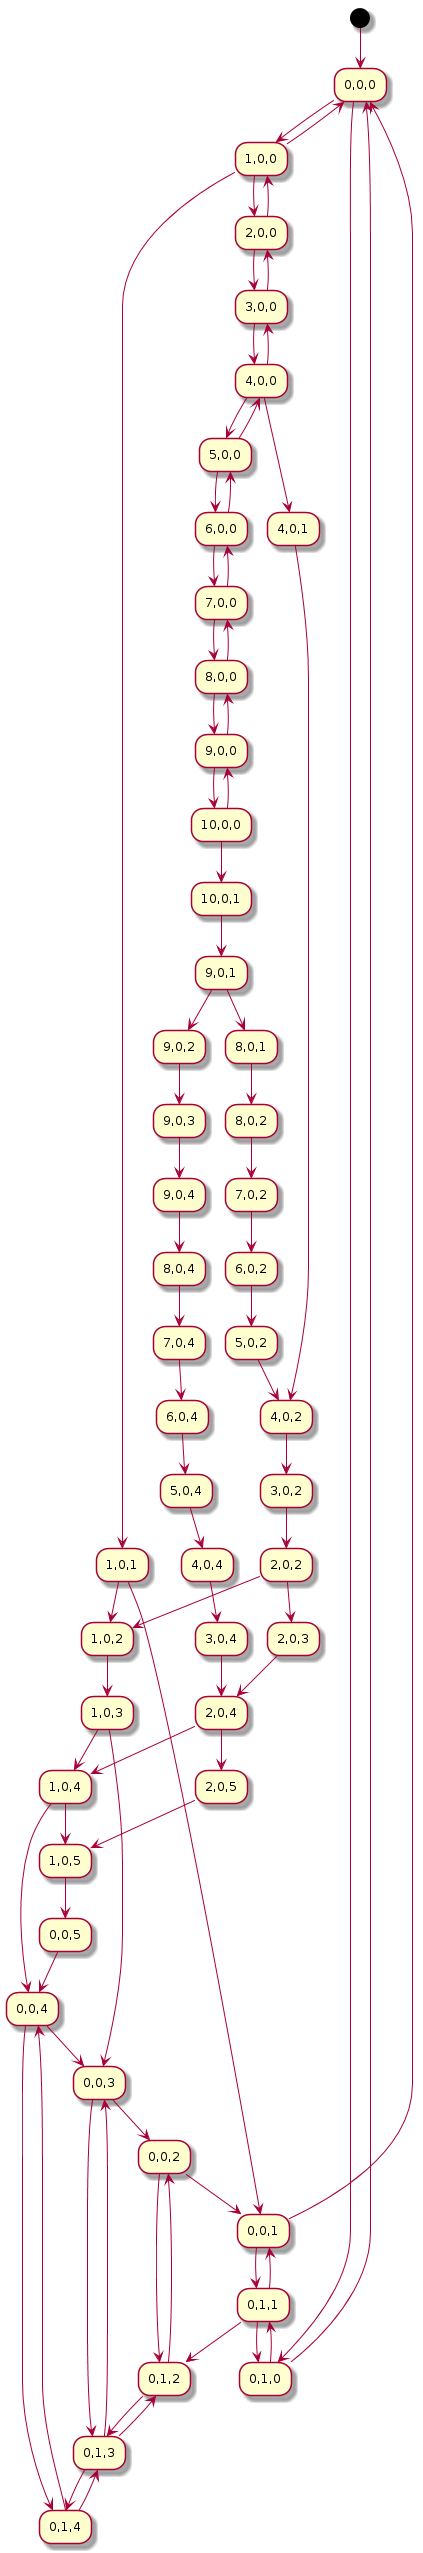

The diagram above was rendered by PlantUML. Its source (embedded in the PNG):
@startuml
(*) --> "0,0,0"
"0,0,0" --> "1,0,0"
"0,0,0" --> "0,1,0"
"1,0,0" --> "1,0,1"
"1,0,0" --> "2,0,0"
"1,0,0" --> "0,0,0"
"0,1,0" --> "0,1,1"
"0,1,0" --> "0,0,0"
"1,0,1" --> "1,0,2"
"1,0,1" --> "0,0,1"
"2,0,0" --> "3,0,0"
"2,0,0" --> "1,0,0"
"0,1,1" --> "0,0,1"
"0,1,1" --> "0,1,2"
"0,1,1" --> "0,1,0"
"1,0,2" --> "1,0,3"
"0,0,1" --> "0,1,1"
"0,0,1" --> "0,0,0"
"3,0,0" --> "4,0,0"
"3,0,0" --> "2,0,0"
"0,1,2" --> "0,0,2"
"0,1,2" --> "0,1,3"
"1,0,3" --> "1,0,4"
"1,0,3" --> "0,0,3"
"4,0,0" --> "5,0,0"
"4,0,0" --> "4,0,1"
"4,0,0" --> "3,0,0"
"0,0,2" --> "0,1,2"
"0,0,2" --> "0,0,1"
"0,1,3" --> "0,1,4"
"0,1,3" --> "0,0,3"
"0,1,3" --> "0,1,2"
"1,0,4" --> "0,0,4"
"1,0,4" --> "1,0,5"
"0,0,3" --> "0,1,3"
"0,0,3" --> "0,0,2"
"5,0,0" --> "6,0,0"
"5,0,0" --> "4,0,0"
"4,0,1" --> "4,0,2"
"0,1,4" --> "0,1,3"
"0,1,4" --> "0,0,4"
"0,0,4" --> "0,1,4"
"0,0,4" --> "0,0,3"
"1,0,5" --> "0,0,5"
"6,0,0" --> "7,0,0"
"6,0,0" --> "5,0,0"
"4,0,2" --> "3,0,2"
"0,0,5" --> "0,0,4"
"7,0,0" --> "8,0,0"
"7,0,0" --> "6,0,0"
"3,0,2" --> "2,0,2"
"8,0,0" --> "9,0,0"
"8,0,0" --> "7,0,0"
"2,0,2" --> "1,0,2"
"2,0,2" --> "2,0,3"
"9,0,0" --> "10,0,0"
"9,0,0" --> "8,0,0"
"2,0,3" --> "2,0,4"
"10,0,0" --> "10,0,1"
"10,0,0" --> "9,0,0"
"2,0,4" --> "2,0,5"
"2,0,4" --> "1,0,4"
"10,0,1" --> "9,0,1"
"2,0,5" --> "1,0,5"
"9,0,1" --> "9,0,2"
"9,0,1" --> "8,0,1"
"9,0,2" --> "9,0,3"
"8,0,1" --> "8,0,2"
"9,0,3" --> "9,0,4"
"8,0,2" --> "7,0,2"
"9,0,4" --> "8,0,4"
"7,0,2" --> "6,0,2"
"8,0,4" --> "7,0,4"
"6,0,2" --> "5,0,2"
"7,0,4" --> "6,0,4"
"5,0,2" --> "4,0,2"
"6,0,4" --> "5,0,4"
"5,0,4" --> "4,0,4"
"4,0,4" --> "3,0,4"
"3,0,4" --> "2,0,4"
@enduml